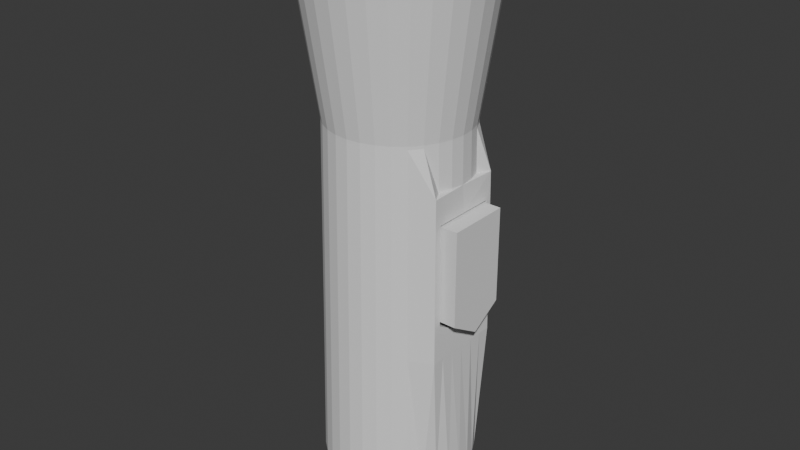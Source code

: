 # Source: torch.blend  (saved by Blender 4.1.24; exported with 4.5.12 LTS)
import bpy
from mathutils import Matrix  # noqa: F401  (used for matrix-valued properties, if any)

bpy.ops.wm.read_factory_settings(use_empty=True)
scene = bpy.context.scene
scene.name = 'Scene'

# ---- collections
col_collection = bpy.data.collections.new('Collection'); scene.collection.children.link(col_collection)

# ---- world
world_world = bpy.data.worlds.new('World'); scene.world = world_world
world_world.use_nodes = True; world_world.node_tree.nodes.clear()
_N = world_world.node_tree.nodes; _L = world_world.node_tree.links
n0 = _N.new('ShaderNodeOutputWorld'); n0.name = 'World Output'; n0.location = (300, 300)
n1 = _N.new('ShaderNodeBackground'); n1.name = 'Background'; n1.location = (10, 300)
n1.inputs[0].default_value = (0.05088, 0.05088, 0.05088, 1.0)
_L.new(n1.outputs[0], n0.inputs[0])
n0.is_active_output = True
world_world.color = (0.05088, 0.05088, 0.05088)
world_world.use_sun_shadow = False
world_world.sun_shadow_jitter_overblur = 0.0

# ---- meshes
me_cube_001 = bpy.data.meshes.new('Cube.001')
me_cube_001.from_pydata([(-1.0, -1.0, -1.0), (-1.0, -1.0, 1.0), (-1.0, 1.0, -1.0), (-1.0, 1.0, 1.0), (1.0, -1.0, -1.0), (1.0, -1.0, 1.0), (1.0, 1.0, -1.0), (1.0, 1.0, 1.0)], [], [(0, 1, 3, 2), (2, 3, 7, 6), (6, 7, 5, 4), (4, 5, 1, 0), (2, 6, 4, 0), (7, 3, 1, 5)])
_uv = me_cube_001.uv_layers.new(name='UVMap')
_uv.uv.foreach_set('vector', [0.375, 0.0, 0.625, 0.0, 0.625, 0.25, 0.375, 0.25, 0.375, 0.25, 0.625, 0.25, 0.625, 0.5, 0.375, 0.5, 0.375, 0.5, 0.625, 0.5, 0.625, 0.75, 0.375, 0.75, 0.375, 0.75, 0.625, 0.75, 0.625, 1.0, 0.375, 1.0, 0.125, 0.5, 0.375, 0.5, 0.375, 0.75, 0.125, 0.75, 0.625, 0.5, 0.875, 0.5, 0.875, 0.75, 0.625, 0.75])
me_cube_001.update()
me_cylinder_001 = bpy.data.meshes.new('Cylinder.001')
me_cylinder_001.from_pydata([(1.118e-09, 0.9162, -0.9219), (-4.885e-09, 1.093, 0.9467), (0.1787, 0.8986, -0.9219), (0.2132, 1.072, 0.9467), (0.3506, 0.8465, -0.9219), (0.4182, 1.01, 0.9467), (0.509, 0.7618, -0.9219), (0.6071, 0.9086, 0.9467), (0.6479, 0.6479, -0.9219), (0.7727, 0.7727, 0.9467), (0.7618, 0.509, -0.9219), (0.9086, 0.6071, 0.9467), (0.8465, 0.3506, -0.9219), (1.01, 0.4182, 0.9467), (0.8986, 0.1787, -0.9219), (1.072, 0.2132, 0.9467), (0.9162, -1.423e-09, -0.9219), (1.093, 3.552e-09, 0.9467), (0.8986, -0.1787, -0.9219), (1.072, -0.2132, 0.9467), (0.8465, -0.3506, -0.9219), (1.01, -0.4182, 0.9467), (0.7618, -0.509, -0.9219), (0.9086, -0.6071, 0.9467), (0.6479, -0.6479, -0.9219), (0.7727, -0.7727, 0.9467), (0.509, -0.7618, -0.9219), (0.6071, -0.9086, 0.9467), (0.3506, -0.8465, -0.9219), (0.4182, -1.01, 0.9467), (0.1787, -0.8986, -0.9219), (0.2132, -1.072, 0.9467), (1.118e-09, -0.9162, -0.9219), (-4.885e-09, -1.093, 0.9467), (-0.1787, -0.8986, -0.9219), (-0.2132, -1.072, 0.9467), (-0.3506, -0.8465, -0.9219), (-0.4182, -1.01, 0.9467), (-0.509, -0.7618, -0.9219), (-0.6071, -0.9086, 0.9467), (-0.6479, -0.6479, -0.9219), (-0.7727, -0.7727, 0.9467), (-0.7618, -0.509, -0.9219), (-0.9086, -0.6071, 0.9467), (-0.8465, -0.3506, -0.9219), (-1.01, -0.4182, 0.9467), (-0.8986, -0.1787, -0.9219), (-1.072, -0.2132, 0.9467), (-0.9162, -1.423e-09, -0.9219), (-1.093, 3.552e-09, 0.9467), (-0.8986, 0.1787, -0.9219), (-1.072, 0.2132, 0.9467), (-0.8465, 0.3506, -0.9219), (-1.01, 0.4182, 0.9467), (-0.7618, 0.509, -0.9219), (-0.9086, 0.6071, 0.9467), (-0.6479, 0.6479, -0.9219), (-0.7727, 0.7727, 0.9467), (-0.509, 0.7618, -0.9219), (-0.6071, 0.9086, 0.9467), (-0.3506, 0.8465, -0.9219), (-0.4182, 1.01, 0.9467), (-0.1787, 0.8986, -0.9219), (-0.2132, 1.072, 0.9467), (2.507e-09, 0.847, 0.4155), (2.313e-09, 0.7817, 0.3835), (0.1652, 0.8307, 0.4155), (0.1525, 0.7666, 0.3835), (0.3241, 0.7825, 0.4155), (0.2991, 0.7222, 0.3835), (0.4706, 0.7043, 0.4155), (0.4343, 0.6499, 0.3835), (0.5989, 0.5989, 0.4155), (0.5527, 0.5527, 0.3835), (0.7043, 0.4706, 0.4155), (0.6499, 0.4343, 0.3835), (0.7825, 0.3241, 0.4155), (0.7222, 0.2991, 0.3835), (0.7666, 0.1525, 0.3835), (0.8307, 0.1652, 0.4155), (0.847, -3.714e-10, 0.4155), (0.7817, -3.427e-10, 0.3835), (0.8307, -0.1652, 0.4155), (0.7666, -0.1525, 0.3835), (0.7825, -0.3241, 0.4155), (0.7222, -0.2991, 0.3835), (0.7043, -0.4706, 0.4155), (0.6499, -0.4343, 0.3835), (0.5989, -0.5989, 0.4155), (0.5527, -0.5527, 0.3835), (0.4706, -0.7043, 0.4155), (0.4343, -0.6499, 0.3835), (0.3241, -0.7825, 0.4155), (0.2991, -0.7222, 0.3835), (0.1652, -0.8307, 0.4155), (0.1525, -0.7666, 0.3835), (2.313e-09, -0.7817, 0.3835), (2.507e-09, -0.847, 0.4155), (-0.1525, -0.7666, 0.3835), (-0.1652, -0.8307, 0.4155), (-0.2991, -0.7222, 0.3835), (-0.3241, -0.7825, 0.4155), (-0.4343, -0.6499, 0.3835), (-0.4706, -0.7043, 0.4155), (-0.5527, -0.5527, 0.3835), (-0.5989, -0.5989, 0.4155), (-0.7043, -0.4706, 0.4155), (-0.6499, -0.4343, 0.3835), (-0.7222, -0.2991, 0.3835), (-0.7825, -0.3241, 0.4155), (-0.8307, -0.1652, 0.4155), (-0.7666, -0.1525, 0.3835), (-0.847, -3.714e-10, 0.4155), (-0.7817, -3.427e-10, 0.3835), (-0.8307, 0.1652, 0.4155), (-0.7666, 0.1525, 0.3835), (-0.7825, 0.3241, 0.4155), (-0.7222, 0.2991, 0.3835), (-0.7043, 0.4706, 0.4155), (-0.6499, 0.4343, 0.3835), (-0.5989, 0.5989, 0.4155), (-0.5527, 0.5527, 0.3835), (-0.4706, 0.7043, 0.4155), (-0.4343, 0.6499, 0.3835), (-0.3241, 0.7825, 0.4155), (-0.2991, 0.7222, 0.3835), (-0.1525, 0.7666, 0.3835), (-0.1652, 0.8307, 0.4155), (0.1652, 0.8307, 0.4037), (0.1525, 0.7666, 0.3726), (0.2991, 0.7222, 0.3726), (0.3241, 0.7825, 0.4037), (0.4343, 0.6499, 0.3726), (0.4706, 0.7043, 0.4037), (0.5527, 0.5527, 0.3726), (0.5989, 0.5989, 0.4037), (0.6499, 0.4343, 0.3726), (0.7043, 0.4706, 0.4037), (0.7222, 0.2991, 0.3726), (0.7825, 0.3241, 0.4037), (0.7666, 0.1525, 0.3726), (0.8307, 0.1652, 0.4037), (0.7817, -3.427e-10, 0.3726), (0.847, -3.714e-10, 0.4037), (0.7666, -0.1525, 0.3726), (0.8307, -0.1652, 0.4037), (0.7222, -0.2991, 0.3726), (0.7825, -0.3241, 0.4037), (0.6499, -0.4343, 0.3726), (0.7043, -0.4706, 0.4037), (0.5527, -0.5527, 0.3726), (0.5989, -0.5989, 0.4037), (0.4343, -0.6499, 0.3726), (0.4706, -0.7043, 0.4037), (0.2991, -0.7222, 0.3726), (0.3241, -0.7825, 0.4037), (0.1525, -0.7666, 0.3726), (0.1652, -0.8307, 0.4037), (2.313e-09, -0.7817, 0.3726), (2.507e-09, -0.847, 0.4037), (-0.1525, -0.7666, 0.3726), (-0.1652, -0.8307, 0.4037), (-0.2991, -0.7222, 0.3726), (-0.3241, -0.7825, 0.4037), (-0.4706, -0.7043, 0.4037), (-0.4343, -0.6499, 0.3726), (-0.5527, -0.5527, 0.3726), (-0.5989, -0.5989, 0.4037), (-0.6499, -0.4343, 0.3726), (-0.7043, -0.4706, 0.4037), (-0.7222, -0.2991, 0.3726), (-0.7825, -0.3241, 0.4037), (-0.7666, -0.1525, 0.3726), (-0.8307, -0.1652, 0.4037), (-0.7817, -3.427e-10, 0.3726), (-0.847, -3.714e-10, 0.4037), (-0.8307, 0.1652, 0.4037), (-0.7666, 0.1525, 0.3726), (-0.7825, 0.3241, 0.4037), (-0.7222, 0.2991, 0.3726), (-0.7043, 0.4706, 0.4037), (-0.6499, 0.4343, 0.3726), (-0.5989, 0.5989, 0.4037), (-0.5527, 0.5527, 0.3726), (-0.4706, 0.7043, 0.4037), (-0.4343, 0.6499, 0.3726), (-0.3241, 0.7825, 0.4037), (-0.2991, 0.7222, 0.3726), (-0.1652, 0.8307, 0.4037), (-0.1525, 0.7666, 0.3726), (2.313e-09, 0.7817, 0.3726), (2.507e-09, 0.847, 0.4037), (-0.8086, 0.5403, 0.9467), (-0.5403, 0.8086, 0.9467), (-0.6877, 0.6877, 0.9467), (-0.1897, 0.9538, 0.9467), (-0.3722, 0.8985, 0.9467), (0.1897, 0.9538, 0.9467), (-3.426e-09, 0.9725, 0.9467), (-0.9725, 2.703e-09, 0.9467), (-0.9538, 0.1897, 0.9467), (-0.9538, -0.1897, 0.9467), (-0.8086, -0.5403, 0.9467), (-0.5403, -0.8086, 0.9467), (-0.6877, -0.6877, 0.9467), (-0.8985, -0.3722, 0.9467), (-0.1897, -0.9538, 0.9467), (0.1897, -0.9538, 0.9467), (-3.426e-09, -0.9725, 0.9467), (0.6877, -0.6877, 0.9467), (0.5403, -0.8086, 0.9467), (0.8086, -0.5403, 0.9467), (0.3722, -0.8985, 0.9467), (0.5403, 0.8086, 0.9467), (0.8086, 0.5403, 0.9467), (0.6877, 0.6877, 0.9467), (0.9725, 2.703e-09, 0.9467), (0.9538, -0.1897, 0.9467), (0.9538, 0.1897, 0.9467), (0.8985, 0.3722, 0.9467), (-0.8985, 0.3722, 0.9467), (-0.3722, -0.8985, 0.9467), (0.8985, -0.3722, 0.9467), (0.3722, 0.8985, 0.9467), (1.123e-09, 0.841, -0.9219), (0.3218, 0.777, -0.9219), (0.1641, 0.8249, -0.9219), (0.5947, 0.5947, -0.9219), (0.6993, 0.4672, -0.9219), (0.777, 0.3218, -0.9219), (0.4672, 0.6993, -0.9219), (0.3218, -0.777, -0.9219), (0.5947, -0.5947, -0.9219), (0.4672, -0.6993, -0.9219), (0.777, -0.3218, -0.9219), (0.6993, -0.4672, -0.9219), (0.841, -1.245e-09, -0.9219), (0.8249, -0.1641, -0.9219), (-0.777, -0.3218, -0.9219), (-0.5947, -0.5947, -0.9219), (-0.6993, -0.4672, -0.9219), (-0.3218, -0.777, -0.9219), (-0.4672, -0.6993, -0.9219), (1.123e-09, -0.841, -0.9219), (-0.1641, -0.8249, -0.9219), (-0.841, -1.245e-09, -0.9219), (-0.777, 0.3218, -0.9219), (-0.8249, 0.1641, -0.9219), (-0.5947, 0.5947, -0.9219), (-0.3218, 0.777, -0.9219), (-0.4672, 0.6993, -0.9219), (-0.6993, 0.4672, -0.9219), (-0.1641, 0.8249, -0.9219), (0.8249, 0.1641, -0.9219), (-0.8249, -0.1641, -0.9219), (0.1641, -0.8249, -0.9219), (-0.6046, -0.6046, 0.2408), (0.1668, 0.8386, 0.2408), (2.346e-09, -0.8551, 0.2408), (-0.3272, -0.79, 0.2408), (-0.79, -0.3272, 0.2408), (0.475, 0.711, 0.2408), (-0.8551, -4.935e-10, 0.2408), (0.8726, 0.475, 0.2408), (-0.79, 0.3272, 0.2408), (0.475, -0.711, 0.2408), (-0.475, 0.711, 0.2408), (0.3272, 0.79, 0.2408), (-0.3272, 0.79, 0.2408), (0.8726, -0.475, 0.2408), (0.1668, -0.8386, 0.2408), (-0.8386, -0.1668, 0.2408), (0.8386, 0.1668, 0.2408), (-0.1668, -0.8386, 0.2408), (-0.711, -0.475, 0.2408), (-0.475, -0.711, 0.2408), (-0.6046, 0.6046, 0.2408), (2.346e-09, 0.8551, 0.2408), (0.6046, 0.6046, 0.2408), (0.8551, -4.935e-10, 0.2408), (-0.8386, 0.1668, 0.2408), (0.8386, -0.1668, 0.2408), (0.79, 0.3272, 0.2408), (-0.711, 0.475, 0.2408), (0.79, -0.3272, 0.2408), (-0.1668, 0.8386, 0.2408), (0.6046, -0.6046, 0.2408), (0.3272, -0.79, 0.2408), (-0.6262, -0.6262, -0.3796), (0.1728, 0.8686, -0.3796), (1.732e-09, -0.8856, -0.3796), (-0.3389, -0.8182, -0.3796), (-0.8182, -0.3389, -0.3796), (0.492, 0.7364, -0.3796), (-0.8856, -9.584e-10, -0.3796), (0.898, 0.492, -0.3796), (-0.8182, 0.3389, -0.3796), (0.492, -0.7364, -0.3796), (-0.492, 0.7364, -0.3796), (0.3389, 0.8182, -0.3796), (-0.3389, 0.8182, -0.3796), (0.898, -0.492, -0.3796), (0.1728, -0.8686, -0.3796), (-0.8686, -0.1728, -0.3796), (0.8968, 0.1728, -0.3796), (-0.1728, -0.8686, -0.3796), (-0.7364, -0.492, -0.3796), (-0.492, -0.7364, -0.3796), (-0.6262, 0.6262, -0.3796), (1.732e-09, 0.8856, -0.3796), (0.6262, 0.6262, -0.3796), (0.896, -9.584e-10, -0.3796), (-0.8686, 0.1728, -0.3796), (0.8976, -0.1728, -0.3796), (0.8974, 0.3389, -0.3796), (-0.7364, 0.492, -0.3796), (0.8976, -0.3389, -0.3796), (-0.1728, 0.8686, -0.3796), (0.6262, -0.6262, -0.3796), (0.3389, -0.8182, -0.3796), (0.675, 0.4086, 0.1408), (0.6935, 0.4086, -0.2393), (0.7314, 0.303, 0.1408), (0.7765, 0.1545, 0.1408), (0.7917, -4.95e-10, 0.1408), (0.7765, -0.1545, 0.1408), (0.7314, -0.303, 0.1408), (0.6984, -0.3994, -0.2393), (0.6799, -0.3994, 0.1408), (0.8922, 0.4086, -0.2393), (0.8767, 0.4086, 0.1408), (0.8922, -0.3994, -0.2393), (0.8767, -0.3994, 0.1408), (0.7474, 0.3096, -0.2583), (0.6831, 0.4086, -0.02685), (0.7946, 0.1581, -0.2873), (0.766, 0.1889, 0.1408), (0.811, 0.004578, -0.3167), (0.8114, -7.951e-10, -0.3158), (0.7912, 0.004578, 0.1408), (0.7946, -0.158, -0.2855), (0.7473, -0.3095, -0.2565), (0.7591, -0.2116, 0.1408), (0.6901, -0.3994, -0.06834), (0.8875, 0.4086, -0.123), (0.8815, -0.3994, 0.02174), (0.8954, 0.004578, -0.3167), (0.8767, 0.004578, 0.1408), (0.8767, -0.2704, 0.1408), (0.8249, 0.1595, 0.1408)], [], [(64, 1, 3, 66), (66, 3, 5, 68), (68, 5, 7, 70), (70, 7, 9, 72), (72, 9, 11, 74), (74, 11, 13, 76), (76, 13, 15, 79), (79, 15, 17, 80), (80, 17, 19, 82), (82, 19, 21, 84), (84, 21, 23, 86), (86, 23, 25, 88), (88, 25, 27, 90), (90, 27, 29, 92), (92, 29, 31, 94), (94, 31, 33, 97), (97, 33, 35, 99), (99, 35, 37, 101), (101, 37, 39, 103), (103, 39, 41, 105), (105, 41, 43, 106), (106, 43, 45, 109), (109, 45, 47, 110), (110, 47, 49, 112), (112, 49, 51, 114), (114, 51, 53, 116), (116, 53, 55, 118), (118, 55, 57, 120), (120, 57, 59, 122), (122, 59, 61, 124), (210, 212, 29, 27, 25, 23, 21, 19, 17, 15, 13, 11, 9, 7, 5, 223, 213, 215, 214, 219, 218, 216, 217, 222, 211, 209), (197, 223, 5, 3, 1, 63, 61, 59, 57, 55, 53, 51, 49, 47, 45, 43, 41, 39, 37, 35, 33, 31, 29, 212, 207, 208, 206, 221, 203, 204, 202, 205, 201, 199, 200, 220, 192, 194, 193, 196, 195, 198), (124, 61, 63, 127), (127, 63, 1, 64), (227, 230, 6, 8, 10, 12, 14, 16, 18, 20, 22, 235, 234, 237, 236, 253, 229, 228), (232, 235, 22, 24, 26, 28, 30, 32, 34, 36, 38, 40, 42, 44, 46, 48, 50, 52, 54, 56, 58, 60, 62, 0, 2, 4, 6, 230, 225, 226, 224, 252, 249, 250, 248, 251, 246, 247, 245, 254, 238, 240, 239, 242, 241, 244, 243, 255, 231, 233), (188, 127, 64, 191), (186, 124, 127, 188), (184, 122, 124, 186), (182, 120, 122, 184), (180, 118, 120, 182), (178, 116, 118, 180), (176, 114, 116, 178), (175, 112, 114, 176), (173, 110, 112, 175), (171, 109, 110, 173), (169, 106, 109, 171), (167, 105, 106, 169), (164, 103, 105, 167), (163, 101, 103, 164), (161, 99, 101, 163), (159, 97, 99, 161), (157, 94, 97, 159), (155, 92, 94, 157), (153, 90, 92, 155), (151, 88, 90, 153), (149, 86, 88, 151), (147, 84, 86, 149), (145, 82, 84, 147), (143, 80, 82, 145), (141, 79, 80, 143), (139, 76, 79, 141), (137, 74, 76, 139), (135, 72, 74, 137), (133, 70, 72, 135), (131, 68, 70, 133), (128, 66, 68, 131), (191, 64, 66, 128), (277, 191, 128, 257), (257, 128, 131, 267), (267, 131, 133, 261), (261, 133, 135, 278), (278, 135, 137, 263), (263, 137, 139, 282), (282, 139, 141, 272), (272, 141, 143, 279), (279, 143, 145, 281), (281, 145, 147, 284), (284, 147, 149, 269), (269, 149, 151, 286), (286, 151, 153, 265), (265, 153, 155, 287), (287, 155, 157, 270), (270, 157, 159, 258), (258, 159, 161, 273), (273, 161, 163, 259), (259, 163, 164, 275), (275, 164, 167, 256), (256, 167, 169, 274), (274, 169, 171, 260), (260, 171, 173, 271), (271, 173, 175, 262), (262, 175, 176, 280), (280, 176, 178, 264), (264, 178, 180, 283), (283, 180, 182, 276), (276, 182, 184, 266), (266, 184, 186, 268), (268, 186, 188, 285), (285, 188, 191, 277), (65, 67, 197, 198), (197, 67, 69, 223), (223, 69, 71, 213), (213, 71, 73, 215), (215, 73, 75, 214), (75, 77, 219, 214), (77, 78, 218, 219), (78, 81, 216, 218), (81, 83, 217, 216), (83, 85, 222, 217), (85, 87, 211, 222), (87, 89, 209, 211), (209, 89, 91, 210), (91, 93, 212, 210), (93, 95, 207, 212), (95, 96, 208, 207), (96, 98, 206, 208), (98, 100, 221, 206), (100, 102, 203, 221), (102, 104, 204, 203), (104, 107, 202, 204), (107, 108, 205, 202), (108, 111, 201, 205), (111, 113, 199, 201), (199, 113, 115, 200), (200, 115, 117, 220), (220, 117, 119, 192), (192, 119, 121, 194), (121, 123, 193, 194), (123, 125, 196, 193), (125, 126, 195, 196), (126, 65, 198, 195), (189, 190, 65, 126), (187, 189, 126, 125), (185, 187, 125, 123), (183, 185, 123, 121), (181, 183, 121, 119), (179, 181, 119, 117), (177, 179, 117, 115), (174, 177, 115, 113), (172, 174, 113, 111), (170, 172, 111, 108), (168, 170, 108, 107), (166, 168, 107, 104), (104, 102, 165, 166), (102, 100, 162, 165), (160, 162, 100, 98), (158, 160, 98, 96), (156, 158, 96, 95), (154, 156, 95, 93), (93, 91, 152, 154), (91, 89, 150, 152), (89, 87, 148, 150), (87, 85, 146, 148), (144, 146, 85, 83), (142, 144, 83, 81), (140, 142, 81, 78), (138, 140, 78, 77), (77, 75, 136, 138), (75, 73, 134, 136), (132, 134, 73, 71), (130, 132, 71, 69), (129, 130, 69, 67), (190, 129, 67, 65), (226, 129, 190, 224), (225, 130, 129, 226), (230, 132, 130, 225), (227, 134, 132, 230), (136, 134, 227, 228), (138, 136, 228, 229, 333, 321, 334, 320, 322), (229, 253, 335, 333), (140, 138, 322, 336, 323), (253, 236, 338, 337, 335), (142, 140, 323, 339, 324), (236, 237, 340, 338), (144, 142, 324, 325), (237, 234, 341, 340), (146, 144, 325, 342, 326), (341, 234, 235, 148, 146, 326, 328, 343, 327), (232, 150, 148, 235), (152, 150, 232, 233), (154, 152, 233, 231), (156, 154, 231, 255), (158, 156, 255, 243), (244, 160, 158, 243), (241, 162, 160, 244), (242, 165, 162, 241), (239, 166, 165, 242), (240, 168, 166, 239), (238, 170, 168, 240), (254, 172, 170, 238), (245, 174, 172, 254), (247, 177, 174, 245), (246, 179, 177, 247), (251, 181, 179, 246), (248, 183, 181, 251), (250, 185, 183, 248), (249, 187, 185, 250), (252, 189, 187, 249), (224, 190, 189, 252), (317, 285, 277, 309), (300, 268, 285, 317), (298, 266, 268, 300), (308, 276, 266, 298), (315, 283, 276, 308), (296, 264, 283, 315), (312, 280, 264, 296), (294, 262, 280, 312), (303, 271, 262, 294), (292, 260, 271, 303), (306, 274, 260, 292), (288, 256, 274, 306), (307, 275, 256, 288), (291, 259, 275, 307), (305, 273, 259, 291), (290, 258, 273, 305), (302, 270, 258, 290), (319, 287, 270, 302), (297, 265, 287, 319), (318, 286, 265, 297), (301, 269, 286, 318), (269, 301, 295, 263, 330, 344, 329, 346, 331, 345, 332), (281, 284, 269, 332, 348, 347, 330, 263, 282, 272, 279), (310, 278, 263, 295), (293, 261, 278, 310), (299, 267, 261, 293), (289, 257, 267, 299), (309, 277, 257, 289), (0, 309, 289, 2), (2, 289, 299, 4), (4, 299, 293, 6), (6, 293, 310, 8), (8, 310, 295, 10), (10, 295, 314, 12), (12, 314, 304, 14), (14, 304, 311, 16), (16, 311, 313, 18), (18, 313, 316, 20), (20, 316, 301, 22), (22, 301, 318, 24), (24, 318, 297, 26), (26, 297, 319, 28), (28, 319, 302, 30), (30, 302, 290, 32), (32, 290, 305, 34), (34, 305, 291, 36), (36, 291, 307, 38), (38, 307, 288, 40), (40, 288, 306, 42), (42, 306, 292, 44), (44, 292, 303, 46), (46, 303, 294, 48), (48, 294, 312, 50), (50, 312, 296, 52), (52, 296, 315, 54), (54, 315, 308, 56), (56, 308, 298, 58), (58, 298, 300, 60), (60, 300, 317, 62), (62, 317, 309, 0), (332, 328, 326, 342, 348), (325, 324, 339, 347, 348, 342), (338, 340, 341, 327, 331, 346, 337), (344, 330, 320, 334), (334, 321, 329, 344), (328, 332, 345, 343), (331, 327, 343, 345), (329, 321, 333, 335, 337, 346), (349, 323, 336), (322, 320, 330, 347, 339, 323, 349, 336)])
me_cylinder_001.polygons.foreach_set('material_index', [0, 0, 0, 0, 0, 0, 0, 0, 0, 0, 0, 0, 0, 0, 0, 0, 0, 0, 0, 0, 0, 0, 0, 0, 0, 0, 0, 0, 0, 0, 0, 0, 0, 0, 0, 0, 0, 0, 0, 0, 0, 0, 0, 0, 0, 0, 0, 0, 0, 0, 0, 0, 0, 0, 0, 0, 0, 0, 0, 0, 0, 0, 0, 0, 0, 0, 0, 0, 0, 0, 0, 0, 0, 0, 0, 0, 0, 0, 0, 0, 0, 0, 0, 0, 0, 0, 0, 0, 0, 0, 0, 0, 0, 0, 0, 0, 0, 0, 0, 0, 18080, 18080, 18080, 18080, 18080, 18080, 18080, 18080, 18080, 18080, 18080, 18080, 18080, 18080, 18080, 18080, 18080, 18080, 18080, 18080, 18080, 18080, 18080, 18080, 18080, 18080, 18080, 18080, 18080, 18080, 18080, 18080, 18080, 18080, 18080, 18080, 18080, 18080, 18080, 18080, 18080, 18080, 18080, 18080, 18080, 18080, 18080, 18080, 18080, 18080, 18080, 18080, 18080, 18080, 18080, 18080, 18080, 18080, 18080, 18080, 18080, 18080, 18080, 18080, 18080, 18080, 18080, 18080, 18080, 18080, 18080, 18080, 18080, 18080, 18080, 18080, 18080, 18080, 18080, 18080, 18080, 18080, 18080, 18080, 18080, 18080, 18080, 18080, 18080, 18080, 18080, 18080, 18080, 18080, 18080, 18080, 18080, 18080, 18080, 18080, 0, 0, 0, 0, 0, 0, 0, 0, 0, 0, 0, 0, 0, 0, 0, 0, 0, 0, 0, 0, 0, 0, 0, 0, 0, 0, 0, 0, 0, 0, 0, 0, 0, 0, 0, 0, 0, 0, 0, 0, 0, 0, 0, 0, 0, 0, 0, 0, 0, 0, 0, 0, 0, 0, 0, 0, 0, 0, 0, 0, 18080, 18080, 18080, 18080, 18080, 18080, 18080, 18080, 18080, 18080])
_uv = me_cylinder_001.uv_layers.new(name='UVMap')
_uv.uv.foreach_set('vector', [1.0, 0.8896, 1.0, 1.0, 0.9688, 1.0, 0.9688, 0.8896, 0.9688, 0.8896, 0.9688, 1.0, 0.9375, 1.0, 0.9375, 0.8896, 0.9375, 0.8896, 0.9375, 1.0, 0.9062, 1.0, 0.9062, 0.8896, 0.9062, 0.8896, 0.9062, 1.0, 0.875, 1.0, 0.875, 0.8896, 0.875, 0.8896, 0.875, 1.0, 0.8438, 1.0, 0.8438, 0.8896, 0.8438, 0.8896, 0.8438, 1.0, 0.8125, 1.0, 0.8125, 0.8896, 0.8125, 0.8896, 0.8125, 1.0, 0.7812, 1.0, 0.7812, 0.8896, 0.7812, 0.8896, 0.7812, 1.0, 0.75, 1.0, 0.75, 0.8896, 0.75, 0.8896, 0.75, 1.0, 0.7188, 1.0, 0.7188, 0.8896, 0.7188, 0.8896, 0.7188, 1.0, 0.6875, 1.0, 0.6875, 0.8896, 0.6875, 0.8896, 0.6875, 1.0, 0.6562, 1.0, 0.6562, 0.8896, 0.6562, 0.8896, 0.6562, 1.0, 0.625, 1.0, 0.625, 0.8896, 0.625, 0.8896, 0.625, 1.0, 0.5938, 1.0, 0.5938, 0.8896, 0.5938, 0.8896, 0.5938, 1.0, 0.5625, 1.0, 0.5625, 0.8896, 0.5625, 0.8896, 0.5625, 1.0, 0.5312, 1.0, 0.5312, 0.8896, 0.5312, 0.8896, 0.5312, 1.0, 0.5, 1.0, 0.5, 0.8896, 0.5, 0.8896, 0.5, 1.0, 0.4688, 1.0, 0.4688, 0.8896, 0.4688, 0.8896, 0.4688, 1.0, 0.4375, 1.0, 0.4375, 0.8896, 0.4375, 0.8896, 0.4375, 1.0, 0.4062, 1.0, 0.4062, 0.8896, 0.4062, 0.8896, 0.4062, 1.0, 0.375, 1.0, 0.375, 0.8896, 0.375, 0.8896, 0.375, 1.0, 0.3438, 1.0, 0.3438, 0.8896, 0.3438, 0.8896, 0.3438, 1.0, 0.3125, 1.0, 0.3125, 0.8896, 0.3125, 0.8896, 0.3125, 1.0, 0.2812, 1.0, 0.2812, 0.8896, 0.2812, 0.8896, 0.2812, 1.0, 0.25, 1.0, 0.25, 0.8896, 0.25, 0.8896, 0.25, 1.0, 0.2188, 1.0, 0.2188, 0.8896, 0.2188, 0.8896, 0.2188, 1.0, 0.1875, 1.0, 0.1875, 0.8896, 0.1875, 0.8896, 0.1875, 1.0, 0.1562, 1.0, 0.1562, 0.8896, 0.1562, 0.8896, 0.1562, 1.0, 0.125, 1.0, 0.125, 0.8896, 0.125, 0.8896, 0.125, 1.0, 0.09375, 1.0, 0.09375, 0.8896, 0.09375, 0.8896, 0.09375, 1.0, 0.0625, 1.0, 0.0625, 0.8896, 0.3687, 0.07242, 0.3317, 0.05268, 0.3418, 0.02827, 0.3833, 0.05045, 0.4197, 0.08029, 0.4496, 0.1167, 0.4717, 0.1582, 0.4854, 0.2032, 0.49, 0.25, 0.4854, 0.2968, 0.4717, 0.3418, 0.4496, 0.3833, 0.4197, 0.4197, 0.3833, 0.4496, 0.3418, 0.4717, 0.3317, 0.4473, 0.3687, 0.4276, 0.401, 0.401, 0.4276, 0.3687, 0.4473, 0.3317, 0.4595, 0.2917, 0.4636, 0.25, 0.4595, 0.2083, 0.4473, 0.1683, 0.4276, 0.1313, 0.401, 0.09898, 0.2917, 0.4595, 0.3317, 0.4473, 0.3418, 0.4717, 0.2968, 0.4854, 0.25, 0.49, 0.2032, 0.4854, 0.1582, 0.4717, 0.1167, 0.4496, 0.08029, 0.4197, 0.05045, 0.3833, 0.02827, 0.3418, 0.01461, 0.2968, 0.01, 0.25, 0.01461, 0.2032, 0.02827, 0.1582, 0.05045, 0.1167, 0.08029, 0.08029, 0.1167, 0.05045, 0.1582, 0.02827, 0.2032, 0.01461, 0.25, 0.01, 0.2968, 0.01461, 0.3418, 0.02827, 0.3317, 0.05268, 0.2917, 0.04052, 0.25, 0.03642, 0.2083, 0.04052, 0.1683, 0.05268, 0.1313, 0.07242, 0.09898, 0.09898, 0.07242, 0.1313, 0.05268, 0.1683, 0.04052, 0.2083, 0.03642, 0.25, 0.04052, 0.2917, 0.05268, 0.3317, 0.07242, 0.3687, 0.09898, 0.401, 0.1313, 0.4276, 0.1683, 0.4473, 0.2083, 0.4595, 0.25, 0.4636, 0.0625, 0.8896, 0.0625, 1.0, 0.03125, 1.0, 0.03125, 0.8896, 0.03125, 0.8896, 0.03125, 1.0, 0.0, 1.0, 0.0, 0.8896, 0.9058, 0.4058, 0.8724, 0.4332, 0.8833, 0.4496, 0.9197, 0.4197, 0.9496, 0.3833, 0.9717, 0.3418, 0.9854, 0.2968, 0.99, 0.25, 0.9854, 0.2032, 0.9717, 0.1582, 0.9496, 0.1167, 0.9332, 0.1276, 0.9535, 0.1657, 0.9661, 0.207, 0.9703, 0.25, 0.9661, 0.293, 0.9535, 0.3343, 0.9332, 0.3724, 0.9058, 0.09423, 0.9332, 0.1276, 0.9496, 0.1167, 0.9197, 0.08029, 0.8833, 0.05045, 0.8418, 0.02827, 0.7968, 0.01461, 0.75, 0.01, 0.7032, 0.01461, 0.6582, 0.02827, 0.6167, 0.05045, 0.5803, 0.08029, 0.5504, 0.1167, 0.5283, 0.1582, 0.5146, 0.2032, 0.51, 0.25, 0.5146, 0.2968, 0.5283, 0.3418, 0.5504, 0.3833, 0.5803, 0.4197, 0.6167, 0.4496, 0.6582, 0.4717, 0.7032, 0.4854, 0.75, 0.49, 0.7968, 0.4854, 0.8418, 0.4717, 0.8833, 0.4496, 0.8724, 0.4332, 0.8343, 0.4535, 0.793, 0.4661, 0.75, 0.4703, 0.707, 0.4661, 0.6657, 0.4535, 0.6276, 0.4332, 0.5942, 0.4058, 0.5668, 0.3724, 0.5465, 0.3343, 0.5339, 0.293, 0.5297, 0.25, 0.5339, 0.207, 0.5465, 0.1657, 0.5668, 0.1276, 0.5942, 0.09423, 0.6276, 0.06683, 0.6657, 0.04647, 0.707, 0.03394, 0.75, 0.0297, 0.793, 0.03394, 0.8343, 0.04647, 0.8724, 0.06683, 0.03125, 0.8507, 0.03125, 0.8896, 0.0, 0.8896, 0.0, 0.8507, 0.0625, 0.8507, 0.0625, 0.8896, 0.03125, 0.8896, 0.03125, 0.8507, 0.09375, 0.8507, 0.09375, 0.8896, 0.0625, 0.8896, 0.0625, 0.8507, 0.125, 0.8507, 0.125, 0.8896, 0.09375, 0.8896, 0.09375, 0.8507, 0.1562, 0.8507, 0.1562, 0.8896, 0.125, 0.8896, 0.125, 0.8507, 0.1875, 0.8507, 0.1875, 0.8896, 0.1562, 0.8896, 0.1562, 0.8507, 0.2188, 0.8507, 0.2188, 0.8896, 0.1875, 0.8896, 0.1875, 0.8507, 0.25, 0.8507, 0.25, 0.8896, 0.2188, 0.8896, 0.2188, 0.8507, 0.2812, 0.8507, 0.2812, 0.8896, 0.25, 0.8896, 0.25, 0.8507, 0.3125, 0.8507, 0.3125, 0.8896, 0.2812, 0.8896, 0.2812, 0.8507, 0.3438, 0.8507, 0.3438, 0.8896, 0.3125, 0.8896, 0.3125, 0.8507, 0.375, 0.8507, 0.375, 0.8896, 0.3438, 0.8896, 0.3438, 0.8507, 0.4062, 0.8507, 0.4062, 0.8896, 0.375, 0.8896, 0.375, 0.8507, 0.4375, 0.8507, 0.4375, 0.8896, 0.4062, 0.8896, 0.4062, 0.8507, 0.4688, 0.8507, 0.4688, 0.8896, 0.4375, 0.8896, 0.4375, 0.8507, 0.5, 0.8507, 0.5, 0.8896, 0.4688, 0.8896, 0.4688, 0.8507, 0.5312, 0.8507, 0.5312, 0.8896, 0.5, 0.8896, 0.5, 0.8507, 0.5625, 0.8507, 0.5625, 0.8896, 0.5312, 0.8896, 0.5312, 0.8507, 0.5938, 0.8507, 0.5938, 0.8896, 0.5625, 0.8896, 0.5625, 0.8507, 0.625, 0.8507, 0.625, 0.8896, 0.5938, 0.8896, 0.5938, 0.8507, 0.6562, 0.8507, 0.6562, 0.8896, 0.625, 0.8896, 0.625, 0.8507, 0.6875, 0.8507, 0.6875, 0.8896, 0.6562, 0.8896, 0.6562, 0.8507, 0.7188, 0.8507, 0.7188, 0.8896, 0.6875, 0.8896, 0.6875, 0.8507, 0.75, 0.8507, 0.75, 0.8896, 0.7188, 0.8896, 0.7188, 0.8507, 0.7812, 0.8507, 0.7812, 0.8896, 0.75, 0.8896, 0.75, 0.8507, 0.8125, 0.8507, 0.8125, 0.8896, 0.7812, 0.8896, 0.7812, 0.8507, 0.8438, 0.8507, 0.8438, 0.8896, 0.8125, 0.8896, 0.8125, 0.8507, 0.875, 0.8507, 0.875, 0.8896, 0.8438, 0.8896, 0.8438, 0.8507, 0.9062, 0.8507, 0.9062, 0.8896, 0.875, 0.8896, 0.875, 0.8507, 0.9375, 0.8507, 0.9375, 0.8896, 0.9062, 0.8896, 0.9062, 0.8507, 0.9687, 0.8507, 0.9688, 0.8896, 0.9375, 0.8896, 0.9375, 0.8507, 1.0, 0.8507, 1.0, 0.8896, 0.9688, 0.8896, 0.9687, 0.8507, 1.0, 0.81, 1.0, 0.8507, 0.9687, 0.8507, 0.9687, 0.81, 0.9687, 0.81, 0.9687, 0.8507, 0.9375, 0.8507, 0.9375, 0.81, 0.9375, 0.81, 0.9375, 0.8507, 0.9062, 0.8507, 0.9062, 0.81, 0.9062, 0.81, 0.9062, 0.8507, 0.875, 0.8507, 0.875, 0.81, 0.875, 0.81, 0.875, 0.8507, 0.8438, 0.8507, 0.8438, 0.81, 0.8438, 0.81, 0.8438, 0.8507, 0.8125, 0.8507, 0.8125, 0.81, 0.8125, 0.81, 0.8125, 0.8507, 0.7812, 0.8507, 0.7812, 0.81, 0.7812, 0.81, 0.7812, 0.8507, 0.75, 0.8507, 0.75, 0.81, 0.75, 0.81, 0.75, 0.8507, 0.7188, 0.8507, 0.7188, 0.81, 0.7188, 0.81, 0.7188, 0.8507, 0.6875, 0.8507, 0.6875, 0.81, 0.6875, 0.81, 0.6875, 0.8507, 0.6562, 0.8507, 0.6562, 0.81, 0.6562, 0.81, 0.6562, 0.8507, 0.625, 0.8507, 0.625, 0.81, 0.625, 0.81, 0.625, 0.8507, 0.5938, 0.8507, 0.5938, 0.81, 0.5938, 0.81, 0.5938, 0.8507, 0.5625, 0.8507, 0.5625, 0.81, 0.5625, 0.81, 0.5625, 0.8507, 0.5312, 0.8507, 0.5312, 0.81, 0.5312, 0.81, 0.5312, 0.8507, 0.5, 0.8507, 0.5, 0.81, 0.5, 0.81, 0.5, 0.8507, 0.4688, 0.8507, 0.4688, 0.81, 0.4688, 0.81, 0.4688, 0.8507, 0.4375, 0.8507, 0.4375, 0.81, 0.4375, 0.81, 0.4375, 0.8507, 0.4062, 0.8507, 0.4062, 0.81, 0.4062, 0.81, 0.4062, 0.8507, 0.375, 0.8507, 0.375, 0.81, 0.375, 0.81, 0.375, 0.8507, 0.3438, 0.8507, 0.3438, 0.81, 0.3438, 0.81, 0.3438, 0.8507, 0.3125, 0.8507, 0.3125, 0.81, 0.3125, 0.81, 0.3125, 0.8507, 0.2812, 0.8507, 0.2812, 0.81, 0.2812, 0.81, 0.2812, 0.8507, 0.25, 0.8507, 0.25, 0.81, 0.25, 0.81, 0.25, 0.8507, 0.2188, 0.8507, 0.2188, 0.81, 0.2188, 0.81, 0.2188, 0.8507, 0.1875, 0.8507, 0.1875, 0.81, 0.1875, 0.81, 0.1875, 0.8507, 0.1562, 0.8507, 0.1562, 0.81, 0.1562, 0.81, 0.1562, 0.8507, 0.125, 0.8507, 0.125, 0.81, 0.125, 0.81, 0.125, 0.8507, 0.09375, 0.8507, 0.09375, 0.81, 0.09375, 0.81, 0.09375, 0.8507, 0.0625, 0.8507, 0.0625, 0.81, 0.0625, 0.81, 0.0625, 0.8507, 0.03125, 0.8507, 0.03125, 0.81, 0.03125, 0.81, 0.03125, 0.8507, 0.0, 0.8507, 0.0, 0.81, 1.0, 0.8896, 0.9688, 0.8896, 0.9688, 0.9825, 1.0, 0.9825, 0.9688, 0.9825, 0.9688, 0.8896, 0.9375, 0.8896, 0.9375, 0.9825, 0.9375, 0.9825, 0.9375, 0.8896, 0.9062, 0.8896, 0.9062, 0.9825, 0.9062, 0.9825, 0.9062, 0.8896, 0.875, 0.8896, 0.875, 0.9825, 0.875, 0.9825, 0.875, 0.8896, 0.8438, 0.8896, 0.8438, 0.9825, 0.8438, 0.8896, 0.8125, 0.8896, 0.8125, 0.9825, 0.8438, 0.9825, 0.8125, 0.8896, 0.7812, 0.8896, 0.7812, 0.9825, 0.8125, 0.9825, 0.7812, 0.8896, 0.75, 0.8896, 0.75, 0.9825, 0.7812, 0.9825, 0.75, 0.8896, 0.7188, 0.8896, 0.7188, 0.9825, 0.75, 0.9825, 0.7188, 0.8896, 0.6875, 0.8896, 0.6875, 0.9825, 0.7188, 0.9825, 0.6875, 0.8896, 0.6562, 0.8896, 0.6562, 0.9825, 0.6875, 0.9825, 0.6562, 0.8896, 0.625, 0.8896, 0.625, 0.9825, 0.6562, 0.9825, 0.625, 0.9825, 0.625, 0.8896, 0.5938, 0.8896, 0.5938, 0.9825, 0.5938, 0.8896, 0.5625, 0.8896, 0.5625, 0.9825, 0.5938, 0.9825, 0.5625, 0.8896, 0.5312, 0.8896, 0.5312, 0.9825, 0.5625, 0.9825, 0.5312, 0.8896, 0.5, 0.8896, 0.5, 0.9825, 0.5312, 0.9825, 0.5, 0.8896, 0.4688, 0.8896, 0.4688, 0.9825, 0.5, 0.9825, 0.4688, 0.8896, 0.4375, 0.8896, 0.4375, 0.9825, 0.4688, 0.9825, 0.4375, 0.8896, 0.4062, 0.8896, 0.4062, 0.9825, 0.4375, 0.9825, 0.4062, 0.8896, 0.375, 0.8896, 0.375, 0.9825, 0.4062, 0.9825, 0.375, 0.8896, 0.3438, 0.8896, 0.3438, 0.9825, 0.375, 0.9825, 0.3438, 0.8896, 0.3125, 0.8896, 0.3125, 0.9825, 0.3438, 0.9825, 0.3125, 0.8896, 0.2812, 0.8896, 0.2812, 0.9825, 0.3125, 0.9825, 0.2812, 0.8896, 0.25, 0.8896, 0.25, 0.9825, 0.2812, 0.9825, 0.25, 0.9825, 0.25, 0.8896, 0.2188, 0.8896, 0.2188, 0.9825, 0.2188, 0.9825, 0.2188, 0.8896, 0.1875, 0.8896, 0.1875, 0.9825, 0.1875, 0.9825, 0.1875, 0.8896, 0.1562, 0.8896, 0.1562, 0.9825, 0.1562, 0.9825, 0.1562, 0.8896, 0.125, 0.8896, 0.125, 0.9825, 0.125, 0.8896, 0.09375, 0.8896, 0.09375, 0.9825, 0.125, 0.9825, 0.09375, 0.8896, 0.0625, 0.8896, 0.0625, 0.9825, 0.09375, 0.9825, 0.0625, 0.8896, 0.03125, 0.8896, 0.03125, 0.9825, 0.0625, 0.9825, 0.03125, 0.8896, 0.0, 0.8896, 0.0, 0.9825, 0.03125, 0.9825, 0.03125, 0.8507, 0.0, 0.8507, 0.0, 0.8896, 0.03125, 0.8896, 0.0625, 0.8507, 0.03125, 0.8507, 0.03125, 0.8896, 0.0625, 0.8896, 0.09375, 0.8507, 0.0625, 0.8507, 0.0625, 0.8896, 0.09375, 0.8896, 0.125, 0.8507, 0.09375, 0.8507, 0.09375, 0.8896, 0.125, 0.8896, 0.1562, 0.8507, 0.125, 0.8507, 0.125, 0.8896, 0.1562, 0.8896, 0.1875, 0.8507, 0.1562, 0.8507, 0.1562, 0.8896, 0.1875, 0.8896, 0.2188, 0.8507, 0.1875, 0.8507, 0.1875, 0.8896, 0.2188, 0.8896, 0.25, 0.8507, 0.2188, 0.8507, 0.2188, 0.8896, 0.25, 0.8896, 0.2812, 0.8507, 0.25, 0.8507, 0.25, 0.8896, 0.2812, 0.8896, 0.3125, 0.8507, 0.2812, 0.8507, 0.2812, 0.8896, 0.3125, 0.8896, 0.3438, 0.8507, 0.3125, 0.8507, 0.3125, 0.8896, 0.3438, 0.8896, 0.375, 0.8507, 0.3438, 0.8507, 0.3438, 0.8896, 0.375, 0.8896, 0.375, 0.8896, 0.4062, 0.8896, 0.4062, 0.8507, 0.375, 0.8507, 0.4062, 0.8896, 0.4375, 0.8896, 0.4375, 0.8507, 0.4062, 0.8507, 0.4688, 0.8507, 0.4375, 0.8507, 0.4375, 0.8896, 0.4688, 0.8896, 0.5, 0.8507, 0.4688, 0.8507, 0.4688, 0.8896, 0.5, 0.8896, 0.5312, 0.8507, 0.5, 0.8507, 0.5, 0.8896, 0.5312, 0.8896, 0.5625, 0.8507, 0.5312, 0.8507, 0.5312, 0.8896, 0.5625, 0.8896, 0.5625, 0.8896, 0.5938, 0.8896, 0.5938, 0.8507, 0.5625, 0.8507, 0.5938, 0.8896, 0.625, 0.8896, 0.625, 0.8507, 0.5938, 0.8507, 0.625, 0.8896, 0.6562, 0.8896, 0.6562, 0.8507, 0.625, 0.8507, 0.6562, 0.8896, 0.6875, 0.8896, 0.6875, 0.8507, 0.6562, 0.8507, 0.7188, 0.8507, 0.6875, 0.8507, 0.6875, 0.8896, 0.7188, 0.8896, 0.75, 0.8507, 0.7188, 0.8507, 0.7188, 0.8896, 0.75, 0.8896, 0.7812, 0.8507, 0.75, 0.8507, 0.75, 0.8896, 0.7812, 0.8896, 0.8125, 0.8507, 0.7812, 0.8507, 0.7812, 0.8896, 0.8125, 0.8896, 0.8125, 0.8896, 0.8438, 0.8896, 0.8438, 0.8507, 0.8125, 0.8507, 0.8438, 0.8896, 0.875, 0.8896, 0.875, 0.8507, 0.8438, 0.8507, 0.9062, 0.8507, 0.875, 0.8507, 0.875, 0.8896, 0.9062, 0.8896, 0.9375, 0.8507, 0.9062, 0.8507, 0.9062, 0.8896, 0.9375, 0.8896, 0.9687, 0.8507, 0.9375, 0.8507, 0.9375, 0.8896, 0.9688, 0.8896, 1.0, 0.8507, 0.9687, 0.8507, 0.9688, 0.8896, 1.0, 0.8896, 0.9687, 0.5248, 0.9687, 0.8507, 1.0, 0.8507, 1.0, 0.5248, 0.9375, 0.5248, 0.9375, 0.8507, 0.9687, 0.8507, 0.9687, 0.5248, 0.9062, 0.5248, 0.9062, 0.8507, 0.9375, 0.8507, 0.9375, 0.5248, 0.875, 0.5248, 0.875, 0.8507, 0.9062, 0.8507, 0.9062, 0.5248, 0.8438, 0.8507, 0.875, 0.8507, 0.875, 0.5248, 0.8438, 0.5248, 0.8125, 0.8507, 0.8438, 0.8507, 0.8438, 0.5248, 0.8125, 0.5248, 0.8125, 0.7009, 0.8347, 0.7054, 0.8358, 0.7558, 0.8366, 0.7957, 0.8125, 0.7957, 0.8125, 0.5248, 0.7812, 0.5248, 0.7812, 0.694, 0.8125, 0.7009, 0.7812, 0.8507, 0.8125, 0.8507, 0.8125, 0.7957, 0.7885, 0.7957, 0.7812, 0.7957, 0.7812, 0.5248, 0.75, 0.5248, 0.75, 0.6873, 0.7509, 0.687, 0.7812, 0.694, 0.75, 0.8507, 0.7812, 0.8507, 0.7812, 0.7957, 0.7509, 0.7957, 0.75, 0.7957, 0.75, 0.5248, 0.7187, 0.5248, 0.7188, 0.6944, 0.75, 0.6873, 0.7188, 0.8507, 0.75, 0.8507, 0.75, 0.7957, 0.7187, 0.7957, 0.7187, 0.5248, 0.6875, 0.5248, 0.6875, 0.7013, 0.7188, 0.6944, 0.6875, 0.8507, 0.7188, 0.8507, 0.7187, 0.7957, 0.7067, 0.7957, 0.6875, 0.7957, 0.6875, 0.7013, 0.6875, 0.5248, 0.6562, 0.5248, 0.6562, 0.8507, 0.6875, 0.8507, 0.6875, 0.7957, 0.6655, 0.7957, 0.6665, 0.746, 0.6673, 0.7054, 0.625, 0.5248, 0.625, 0.8507, 0.6562, 0.8507, 0.6562, 0.5248, 0.5938, 0.8507, 0.625, 0.8507, 0.625, 0.5248, 0.5938, 0.5248, 0.5625, 0.8507, 0.5938, 0.8507, 0.5938, 0.5248, 0.5625, 0.5248, 0.5312, 0.8507, 0.5625, 0.8507, 0.5625, 0.5248, 0.5312, 0.5248, 0.5, 0.8507, 0.5312, 0.8507, 0.5312, 0.5248, 0.5, 0.5248, 0.4688, 0.5248, 0.4688, 0.8507, 0.5, 0.8507, 0.5, 0.5248, 0.4375, 0.5248, 0.4375, 0.8507, 0.4688, 0.8507, 0.4688, 0.5248, 0.4062, 0.5248, 0.4062, 0.8507, 0.4375, 0.8507, 0.4375, 0.5248, 0.375, 0.5248, 0.375, 0.8507, 0.4062, 0.8507, 0.4062, 0.5248, 0.3438, 0.5248, 0.3438, 0.8507, 0.375, 0.8507, 0.375, 0.5248, 0.3125, 0.5248, 0.3125, 0.8507, 0.3438, 0.8507, 0.3438, 0.5248, 0.2812, 0.5248, 0.2812, 0.8507, 0.3125, 0.8507, 0.3125, 0.5248, 0.25, 0.5248, 0.25, 0.8507, 0.2812, 0.8507, 0.2812, 0.5248, 0.2188, 0.5248, 0.2188, 0.8507, 0.25, 0.8507, 0.25, 0.5248, 0.1875, 0.5248, 0.1875, 0.8507, 0.2188, 0.8507, 0.2188, 0.5248, 0.1562, 0.5248, 0.1562, 0.8507, 0.1875, 0.8507, 0.1875, 0.5248, 0.125, 0.5248, 0.125, 0.8507, 0.1562, 0.8507, 0.1562, 0.5248, 0.09375, 0.5248, 0.09375, 0.8507, 0.125, 0.8507, 0.125, 0.5248, 0.0625, 0.5248, 0.0625, 0.8507, 0.09375, 0.8507, 0.09375, 0.5248, 0.03125, 0.5248, 0.03125, 0.8507, 0.0625, 0.8507, 0.0625, 0.5248, 0.0, 0.5248, 0.0, 0.8507, 0.03125, 0.8507, 0.03125, 0.5248, 0.03125, 0.655, 0.03125, 0.81, 0.0, 0.81, 0.0, 0.655, 0.0625, 0.655, 0.0625, 0.81, 0.03125, 0.81, 0.03125, 0.655, 0.09375, 0.655, 0.09375, 0.81, 0.0625, 0.81, 0.0625, 0.655, 0.125, 0.655, 0.125, 0.81, 0.09375, 0.81, 0.09375, 0.655, 0.1562, 0.655, 0.1562, 0.81, 0.125, 0.81, 0.125, 0.655, 0.1875, 0.655, 0.1875, 0.81, 0.1562, 0.81, 0.1562, 0.655, 0.2188, 0.655, 0.2188, 0.81, 0.1875, 0.81, 0.1875, 0.655, 0.25, 0.655, 0.25, 0.81, 0.2188, 0.81, 0.2188, 0.655, 0.2812, 0.655, 0.2812, 0.81, 0.25, 0.81, 0.25, 0.655, 0.3125, 0.655, 0.3125, 0.81, 0.2812, 0.81, 0.2812, 0.655, 0.3438, 0.655, 0.3438, 0.81, 0.3125, 0.81, 0.3125, 0.655, 0.375, 0.655, 0.375, 0.81, 0.3438, 0.81, 0.3438, 0.655, 0.4062, 0.655, 0.4062, 0.81, 0.375, 0.81, 0.375, 0.655, 0.4375, 0.655, 0.4375, 0.81, 0.4062, 0.81, 0.4062, 0.655, 0.4688, 0.655, 0.4688, 0.81, 0.4375, 0.81, 0.4375, 0.655, 0.5, 0.655, 0.5, 0.81, 0.4688, 0.81, 0.4688, 0.655, 0.5312, 0.655, 0.5312, 0.81, 0.5, 0.81, 0.5, 0.655, 0.5625, 0.655, 0.5625, 0.81, 0.5312, 0.81, 0.5312, 0.655, 0.5938, 0.655, 0.5938, 0.81, 0.5625, 0.81, 0.5625, 0.655, 0.625, 0.655, 0.625, 0.81, 0.5938, 0.81, 0.5938, 0.655, 0.6562, 0.655, 0.6562, 0.81, 0.625, 0.81, 0.625, 0.655, 0.6562, 0.81, 0.6562, 0.655, 0.8438, 0.655, 0.8438, 0.81, 0.8299, 0.7846, 0.8288, 0.7189, 0.8284, 0.69, 0.7507, 0.6707, 0.6734, 0.69, 0.6724, 0.7549, 0.672, 0.7845, 0.7188, 0.81, 0.6875, 0.81, 0.6562, 0.81, 0.672, 0.7845, 0.6972, 0.7845, 0.7509, 0.7846, 0.8299, 0.7846, 0.8438, 0.81, 0.8125, 0.81, 0.7812, 0.81, 0.75, 0.81, 0.875, 0.655, 0.875, 0.81, 0.8438, 0.81, 0.8438, 0.655, 0.9062, 0.655, 0.9062, 0.81, 0.875, 0.81, 0.875, 0.655, 0.9375, 0.655, 0.9375, 0.81, 0.9062, 0.81, 0.9062, 0.655, 0.9687, 0.655, 0.9687, 0.81, 0.9375, 0.81, 0.9375, 0.655, 1.0, 0.655, 1.0, 0.81, 0.9687, 0.81, 0.9687, 0.655, 1.0, 0.5, 1.0, 0.655, 0.9687, 0.655, 0.9688, 0.5, 0.9688, 0.5, 0.9687, 0.655, 0.9375, 0.655, 0.9375, 0.5, 0.9375, 0.5, 0.9375, 0.655, 0.9062, 0.655, 0.9062, 0.5, 0.9062, 0.5, 0.9062, 0.655, 0.875, 0.655, 0.875, 0.5, 0.875, 0.5, 0.875, 0.655, 0.8438, 0.655, 0.8438, 0.5, 0.8438, 0.5, 0.8438, 0.655, 0.8125, 0.655, 0.8125, 0.5, 0.8125, 0.5, 0.8125, 0.655, 0.7812, 0.655, 0.7812, 0.5, 0.7812, 0.5, 0.7812, 0.655, 0.75, 0.655, 0.75, 0.5, 0.75, 0.5, 0.75, 0.655, 0.7188, 0.655, 0.7188, 0.5, 0.7188, 0.5, 0.7188, 0.655, 0.6875, 0.655, 0.6875, 0.5, 0.6875, 0.5, 0.6875, 0.655, 0.6562, 0.655, 0.6562, 0.5, 0.6562, 0.5, 0.6562, 0.655, 0.625, 0.655, 0.625, 0.5, 0.625, 0.5, 0.625, 0.655, 0.5938, 0.655, 0.5938, 0.5, 0.5938, 0.5, 0.5938, 0.655, 0.5625, 0.655, 0.5625, 0.5, 0.5625, 0.5, 0.5625, 0.655, 0.5312, 0.655, 0.5312, 0.5, 0.5312, 0.5, 0.5312, 0.655, 0.5, 0.655, 0.5, 0.5, 0.5, 0.5, 0.5, 0.655, 0.4688, 0.655, 0.4688, 0.5, 0.4688, 0.5, 0.4688, 0.655, 0.4375, 0.655, 0.4375, 0.5, 0.4375, 0.5, 0.4375, 0.655, 0.4062, 0.655, 0.4062, 0.5, 0.4062, 0.5, 0.4062, 0.655, 0.375, 0.655, 0.375, 0.5, 0.375, 0.5, 0.375, 0.655, 0.3438, 0.655, 0.3438, 0.5, 0.3438, 0.5, 0.3438, 0.655, 0.3125, 0.655, 0.3125, 0.5, 0.3125, 0.5, 0.3125, 0.655, 0.2812, 0.655, 0.2812, 0.5, 0.2812, 0.5, 0.2812, 0.655, 0.25, 0.655, 0.25, 0.5, 0.25, 0.5, 0.25, 0.655, 0.2188, 0.655, 0.2188, 0.5, 0.2188, 0.5, 0.2188, 0.655, 0.1875, 0.655, 0.1875, 0.5, 0.1875, 0.5, 0.1875, 0.655, 0.1562, 0.655, 0.1562, 0.5, 0.1562, 0.5, 0.1562, 0.655, 0.125, 0.655, 0.125, 0.5, 0.125, 0.5, 0.125, 0.655, 0.09375, 0.655, 0.09375, 0.5, 0.09375, 0.5, 0.09375, 0.655, 0.0625, 0.655, 0.0625, 0.5, 0.0625, 0.5, 0.0625, 0.655, 0.03125, 0.655, 0.03125, 0.5, 0.03125, 0.5, 0.03125, 0.655, 0.0, 0.655, 0.0, 0.5, 0.5, 0.4202, 0.5, 0.3593, 0.5, 0.3752, 0.5, 0.3838, 0.5, 0.4202, 0.5, 0.3892, 0.5, 0.3939, 0.5, 0.3937, 0.5, 0.4202, 0.5, 0.4202, 0.5, 0.3838, 0.5014, 0.85, 0.5503, 0.8552, 0.5972, 0.8699, 0.625, 0.885, 0.625, 0.825, 0.5, 0.824, 0.5, 0.8501, 0.2985, 0.5, 0.2952, 0.5, 0.2328, 0.5, 0.2353, 0.5, 0.2353, 0.5, 0.2385, 0.5, 0.3, 0.5, 0.2985, 0.5, 0.7657, 0.5, 0.7048, 0.5, 0.7033, 0.5, 0.7626, 0.5, 0.7, 0.5, 0.76, 0.5, 0.7626, 0.5, 0.7033, 0.5, 0.375, 0.825, 0.375, 0.8865, 0.4056, 0.8698, 0.4525, 0.8552, 0.5, 0.8501, 0.5, 0.824, 0.375, 0.4041, 0.375, 0.3892, 0.375, 0.3859, 0.375, 0.3752, 0.375, 0.3578, 0.375, 0.4202, 0.375, 0.4202, 0.375, 0.3937, 0.375, 0.3892, 0.375, 0.4041, 0.375, 0.3859])
me_cylinder_001.update()
me_cylinder_002 = bpy.data.meshes.new('Cylinder.002')
me_cylinder_002.from_pydata([(1.118e-09, 0.9162, -1.197), (-4.885e-09, 1.093, 1.21), (0.1787, 0.8986, -1.197), (0.2132, 1.072, 1.21), (0.3506, 0.8465, -1.197), (0.4182, 1.01, 1.21), (0.509, 0.7618, -1.197), (0.6071, 0.9086, 1.21), (0.6479, 0.6479, -1.197), (0.7727, 0.7727, 1.21), (0.7618, 0.509, -1.197), (0.9086, 0.6071, 1.21), (0.8465, 0.3506, -1.197), (1.01, 0.4182, 1.21), (0.8986, 0.1787, -1.197), (1.072, 0.2132, 1.21), (0.9162, -1.423e-09, -1.197), (1.093, 3.552e-09, 1.21), (0.8986, -0.1787, -1.197), (1.072, -0.2132, 1.21), (0.8465, -0.3506, -1.197), (1.01, -0.4182, 1.21), (0.7618, -0.509, -1.197), (0.9086, -0.6071, 1.21), (0.6479, -0.6479, -1.197), (0.7727, -0.7727, 1.21), (0.509, -0.7618, -1.197), (0.6071, -0.9086, 1.21), (0.3506, -0.8465, -1.197), (0.4182, -1.01, 1.21), (0.1787, -0.8986, -1.197), (0.2132, -1.072, 1.21), (1.118e-09, -0.9162, -1.197), (-4.885e-09, -1.093, 1.21), (-0.1787, -0.8986, -1.197), (-0.2132, -1.072, 1.21), (-0.3506, -0.8465, -1.197), (-0.4182, -1.01, 1.21), (-0.509, -0.7618, -1.197), (-0.6071, -0.9086, 1.21), (-0.6479, -0.6479, -1.197), (-0.7727, -0.7727, 1.21), (-0.7618, -0.509, -1.197), (-0.9086, -0.6071, 1.21), (-0.8465, -0.3506, -1.197), (-1.01, -0.4182, 1.21), (-0.8986, -0.1787, -1.197), (-1.072, -0.2132, 1.21), (-0.9162, -1.423e-09, -1.197), (-1.093, 3.552e-09, 1.21), (-0.8986, 0.1787, -1.197), (-1.072, 0.2132, 1.21), (-0.8465, 0.3506, -1.197), (-1.01, 0.4182, 1.21), (-0.7618, 0.509, -1.197), (-0.9086, 0.6071, 1.21), (-0.6479, 0.6479, -1.197), (-0.7727, 0.7727, 1.21), (-0.509, 0.7618, -1.197), (-0.6071, 0.9086, 1.21), (-0.3506, 0.8465, -1.197), (-0.4182, 1.01, 1.21), (-0.1787, 0.8986, -1.197), (-0.2132, 1.072, 1.21), (2.507e-09, 0.847, 0.4155), (0.1652, 0.8307, 0.4155), (0.3241, 0.7825, 0.4155), (0.4706, 0.7043, 0.4155), (0.5989, 0.5989, 0.4155), (0.7043, 0.4706, 0.4155), (0.7825, 0.3241, 0.4155), (0.8307, 0.1652, 0.4155), (0.847, -3.714e-10, 0.4155), (0.8307, -0.1652, 0.4155), (0.7825, -0.3241, 0.4155), (0.7043, -0.4706, 0.4155), (0.5989, -0.5989, 0.4155), (0.4706, -0.7043, 0.4155), (0.3241, -0.7825, 0.4155), (0.1652, -0.8307, 0.4155), (2.507e-09, -0.847, 0.4155), (-0.1652, -0.8307, 0.4155), (-0.3241, -0.7825, 0.4155), (-0.4706, -0.7043, 0.4155), (-0.5989, -0.5989, 0.4155), (-0.7043, -0.4706, 0.4155), (-0.7825, -0.3241, 0.4155), (-0.8307, -0.1652, 0.4155), (-0.847, -3.714e-10, 0.4155), (-0.8307, 0.1652, 0.4155), (-0.7825, 0.3241, 0.4155), (-0.7043, 0.4706, 0.4155), (-0.5989, 0.5989, 0.4155), (-0.4706, 0.7043, 0.4155), (-0.3241, 0.7825, 0.4155), (-0.1652, 0.8307, 0.4155), (0.1652, 0.8307, 0.4037), (0.3241, 0.7825, 0.4037), (0.4706, 0.7043, 0.4037), (0.5989, 0.5989, 0.4037), (0.7043, 0.4706, 0.4037), (0.7825, 0.3241, 0.4037), (0.8307, 0.1652, 0.4037), (0.847, -3.714e-10, 0.4037), (0.8307, -0.1652, 0.4037), (0.7825, -0.3241, 0.4037), (0.7043, -0.4706, 0.4037), (0.5989, -0.5989, 0.4037), (0.4706, -0.7043, 0.4037), (0.3241, -0.7825, 0.4037), (0.1652, -0.8307, 0.4037), (2.507e-09, -0.847, 0.4037), (-0.1652, -0.8307, 0.4037), (-0.3241, -0.7825, 0.4037), (-0.4706, -0.7043, 0.4037), (-0.5989, -0.5989, 0.4037), (-0.7043, -0.4706, 0.4037), (-0.7825, -0.3241, 0.4037), (-0.8307, -0.1652, 0.4037), (-0.847, -3.714e-10, 0.4037), (-0.8307, 0.1652, 0.4037), (-0.7825, 0.3241, 0.4037), (-0.7043, 0.4706, 0.4037), (-0.5989, 0.5989, 0.4037), (-0.4706, 0.7043, 0.4037), (-0.3241, 0.7825, 0.4037), (-0.1652, 0.8307, 0.4037), (2.507e-09, 0.847, 0.4037)], [], [(64, 1, 3, 65), (65, 3, 5, 66), (66, 5, 7, 67), (67, 7, 9, 68), (68, 9, 11, 69), (69, 11, 13, 70), (70, 13, 15, 71), (71, 15, 17, 72), (72, 17, 19, 73), (73, 19, 21, 74), (74, 21, 23, 75), (75, 23, 25, 76), (76, 25, 27, 77), (77, 27, 29, 78), (78, 29, 31, 79), (79, 31, 33, 80), (80, 33, 35, 81), (81, 35, 37, 82), (82, 37, 39, 83), (83, 39, 41, 84), (84, 41, 43, 85), (85, 43, 45, 86), (86, 45, 47, 87), (87, 47, 49, 88), (88, 49, 51, 89), (89, 51, 53, 90), (90, 53, 55, 91), (91, 55, 57, 92), (92, 57, 59, 93), (93, 59, 61, 94), (3, 1, 63, 61, 59, 57, 55, 53, 51, 49, 47, 45, 43, 41, 39, 37, 35, 33, 31, 29, 27, 25, 23, 21, 19, 17, 15, 13, 11, 9, 7, 5), (94, 61, 63, 95), (95, 63, 1, 64), (0, 2, 4, 6, 8, 10, 12, 14, 16, 18, 20, 22, 24, 26, 28, 30, 32, 34, 36, 38, 40, 42, 44, 46, 48, 50, 52, 54, 56, 58, 60, 62), (126, 95, 64, 127), (125, 94, 95, 126), (124, 93, 94, 125), (123, 92, 93, 124), (122, 91, 92, 123), (121, 90, 91, 122), (120, 89, 90, 121), (119, 88, 89, 120), (118, 87, 88, 119), (117, 86, 87, 118), (116, 85, 86, 117), (115, 84, 85, 116), (114, 83, 84, 115), (113, 82, 83, 114), (112, 81, 82, 113), (111, 80, 81, 112), (110, 79, 80, 111), (109, 78, 79, 110), (108, 77, 78, 109), (107, 76, 77, 108), (106, 75, 76, 107), (105, 74, 75, 106), (104, 73, 74, 105), (103, 72, 73, 104), (102, 71, 72, 103), (101, 70, 71, 102), (100, 69, 70, 101), (99, 68, 69, 100), (98, 67, 68, 99), (97, 66, 67, 98), (96, 65, 66, 97), (127, 64, 65, 96), (0, 127, 96, 2), (2, 96, 97, 4), (4, 97, 98, 6), (6, 98, 99, 8), (8, 99, 100, 10), (10, 100, 101, 12), (12, 101, 102, 14), (14, 102, 103, 16), (16, 103, 104, 18), (18, 104, 105, 20), (20, 105, 106, 22), (22, 106, 107, 24), (24, 107, 108, 26), (26, 108, 109, 28), (28, 109, 110, 30), (30, 110, 111, 32), (32, 111, 112, 34), (34, 112, 113, 36), (36, 113, 114, 38), (38, 114, 115, 40), (40, 115, 116, 42), (42, 116, 117, 44), (44, 117, 118, 46), (46, 118, 119, 48), (48, 119, 120, 50), (50, 120, 121, 52), (52, 121, 122, 54), (54, 122, 123, 56), (56, 123, 124, 58), (58, 124, 125, 60), (60, 125, 126, 62), (62, 126, 127, 0)])
_uv = me_cylinder_002.uv_layers.new(name='UVMap')
_uv.uv.foreach_set('vector', [1.0, 0.8896, 1.0, 1.0, 0.9688, 1.0, 0.9688, 0.8896, 0.9688, 0.8896, 0.9688, 1.0, 0.9375, 1.0, 0.9375, 0.8896, 0.9375, 0.8896, 0.9375, 1.0, 0.9062, 1.0, 0.9062, 0.8896, 0.9062, 0.8896, 0.9062, 1.0, 0.875, 1.0, 0.875, 0.8896, 0.875, 0.8896, 0.875, 1.0, 0.8438, 1.0, 0.8438, 0.8896, 0.8438, 0.8896, 0.8438, 1.0, 0.8125, 1.0, 0.8125, 0.8896, 0.8125, 0.8896, 0.8125, 1.0, 0.7812, 1.0, 0.7812, 0.8896, 0.7812, 0.8896, 0.7812, 1.0, 0.75, 1.0, 0.75, 0.8896, 0.75, 0.8896, 0.75, 1.0, 0.7188, 1.0, 0.7188, 0.8896, 0.7188, 0.8896, 0.7188, 1.0, 0.6875, 1.0, 0.6875, 0.8896, 0.6875, 0.8896, 0.6875, 1.0, 0.6562, 1.0, 0.6562, 0.8896, 0.6562, 0.8896, 0.6562, 1.0, 0.625, 1.0, 0.625, 0.8896, 0.625, 0.8896, 0.625, 1.0, 0.5938, 1.0, 0.5938, 0.8896, 0.5938, 0.8896, 0.5938, 1.0, 0.5625, 1.0, 0.5625, 0.8896, 0.5625, 0.8896, 0.5625, 1.0, 0.5312, 1.0, 0.5312, 0.8896, 0.5312, 0.8896, 0.5312, 1.0, 0.5, 1.0, 0.5, 0.8896, 0.5, 0.8896, 0.5, 1.0, 0.4688, 1.0, 0.4688, 0.8896, 0.4688, 0.8896, 0.4688, 1.0, 0.4375, 1.0, 0.4375, 0.8896, 0.4375, 0.8896, 0.4375, 1.0, 0.4062, 1.0, 0.4062, 0.8896, 0.4062, 0.8896, 0.4062, 1.0, 0.375, 1.0, 0.375, 0.8896, 0.375, 0.8896, 0.375, 1.0, 0.3438, 1.0, 0.3438, 0.8896, 0.3438, 0.8896, 0.3438, 1.0, 0.3125, 1.0, 0.3125, 0.8896, 0.3125, 0.8896, 0.3125, 1.0, 0.2812, 1.0, 0.2812, 0.8896, 0.2812, 0.8896, 0.2812, 1.0, 0.25, 1.0, 0.25, 0.8896, 0.25, 0.8896, 0.25, 1.0, 0.2188, 1.0, 0.2188, 0.8896, 0.2188, 0.8896, 0.2188, 1.0, 0.1875, 1.0, 0.1875, 0.8896, 0.1875, 0.8896, 0.1875, 1.0, 0.1562, 1.0, 0.1562, 0.8896, 0.1562, 0.8896, 0.1562, 1.0, 0.125, 1.0, 0.125, 0.8896, 0.125, 0.8896, 0.125, 1.0, 0.09375, 1.0, 0.09375, 0.8896, 0.09375, 0.8896, 0.09375, 1.0, 0.0625, 1.0, 0.0625, 0.8896, 0.2968, 0.4854, 0.25, 0.49, 0.2032, 0.4854, 0.1582, 0.4717, 0.1167, 0.4496, 0.08029, 0.4197, 0.05045, 0.3833, 0.02827, 0.3418, 0.01461, 0.2968, 0.01, 0.25, 0.01461, 0.2032, 0.02827, 0.1582, 0.05045, 0.1167, 0.08029, 0.08029, 0.1167, 0.05045, 0.1582, 0.02827, 0.2032, 0.01461, 0.25, 0.01, 0.2968, 0.01461, 0.3418, 0.02827, 0.3833, 0.05045, 0.4197, 0.08029, 0.4496, 0.1167, 0.4717, 0.1582, 0.4854, 0.2032, 0.49, 0.25, 0.4854, 0.2968, 0.4717, 0.3418, 0.4496, 0.3833, 0.4197, 0.4197, 0.3833, 0.4496, 0.3418, 0.4717, 0.0625, 0.8896, 0.0625, 1.0, 0.03125, 1.0, 0.03125, 0.8896, 0.03125, 0.8896, 0.03125, 1.0, 0.0, 1.0, 0.0, 0.8896, 0.75, 0.49, 0.7968, 0.4854, 0.8418, 0.4717, 0.8833, 0.4496, 0.9197, 0.4197, 0.9496, 0.3833, 0.9717, 0.3418, 0.9854, 0.2968, 0.99, 0.25, 0.9854, 0.2032, 0.9717, 0.1582, 0.9496, 0.1167, 0.9197, 0.08029, 0.8833, 0.05045, 0.8418, 0.02827, 0.7968, 0.01461, 0.75, 0.01, 0.7032, 0.01461, 0.6582, 0.02827, 0.6167, 0.05045, 0.5803, 0.08029, 0.5504, 0.1167, 0.5283, 0.1582, 0.5146, 0.2032, 0.51, 0.25, 0.5146, 0.2968, 0.5283, 0.3418, 0.5504, 0.3833, 0.5803, 0.4197, 0.6167, 0.4496, 0.6582, 0.4717, 0.7032, 0.4854, 0.03125, 0.8507, 0.03125, 0.8896, 0.0, 0.8896, 0.0, 0.8507, 0.0625, 0.8507, 0.0625, 0.8896, 0.03125, 0.8896, 0.03125, 0.8507, 0.09375, 0.8507, 0.09375, 0.8896, 0.0625, 0.8896, 0.0625, 0.8507, 0.125, 0.8507, 0.125, 0.8896, 0.09375, 0.8896, 0.09375, 0.8507, 0.1562, 0.8507, 0.1562, 0.8896, 0.125, 0.8896, 0.125, 0.8507, 0.1875, 0.8507, 0.1875, 0.8896, 0.1562, 0.8896, 0.1562, 0.8507, 0.2188, 0.8507, 0.2188, 0.8896, 0.1875, 0.8896, 0.1875, 0.8507, 0.25, 0.8507, 0.25, 0.8896, 0.2188, 0.8896, 0.2188, 0.8507, 0.2812, 0.8507, 0.2812, 0.8896, 0.25, 0.8896, 0.25, 0.8507, 0.3125, 0.8507, 0.3125, 0.8896, 0.2812, 0.8896, 0.2812, 0.8507, 0.3438, 0.8507, 0.3438, 0.8896, 0.3125, 0.8896, 0.3125, 0.8507, 0.375, 0.8507, 0.375, 0.8896, 0.3438, 0.8896, 0.3438, 0.8507, 0.4062, 0.8507, 0.4062, 0.8896, 0.375, 0.8896, 0.375, 0.8507, 0.4375, 0.8507, 0.4375, 0.8896, 0.4062, 0.8896, 0.4062, 0.8507, 0.4688, 0.8507, 0.4688, 0.8896, 0.4375, 0.8896, 0.4375, 0.8507, 0.5, 0.8507, 0.5, 0.8896, 0.4688, 0.8896, 0.4688, 0.8507, 0.5312, 0.8507, 0.5312, 0.8896, 0.5, 0.8896, 0.5, 0.8507, 0.5625, 0.8507, 0.5625, 0.8896, 0.5312, 0.8896, 0.5312, 0.8507, 0.5938, 0.8507, 0.5938, 0.8896, 0.5625, 0.8896, 0.5625, 0.8507, 0.625, 0.8507, 0.625, 0.8896, 0.5938, 0.8896, 0.5938, 0.8507, 0.6562, 0.8507, 0.6562, 0.8896, 0.625, 0.8896, 0.625, 0.8507, 0.6875, 0.8507, 0.6875, 0.8896, 0.6562, 0.8896, 0.6562, 0.8507, 0.7188, 0.8507, 0.7188, 0.8896, 0.6875, 0.8896, 0.6875, 0.8507, 0.75, 0.8507, 0.75, 0.8896, 0.7188, 0.8896, 0.7188, 0.8507, 0.7812, 0.8507, 0.7812, 0.8896, 0.75, 0.8896, 0.75, 0.8507, 0.8125, 0.8507, 0.8125, 0.8896, 0.7812, 0.8896, 0.7812, 0.8507, 0.8438, 0.8507, 0.8438, 0.8896, 0.8125, 0.8896, 0.8125, 0.8507, 0.875, 0.8507, 0.875, 0.8896, 0.8438, 0.8896, 0.8438, 0.8507, 0.9062, 0.8507, 0.9062, 0.8896, 0.875, 0.8896, 0.875, 0.8507, 0.9375, 0.8507, 0.9375, 0.8896, 0.9062, 0.8896, 0.9062, 0.8507, 0.9687, 0.8507, 0.9688, 0.8896, 0.9375, 0.8896, 0.9375, 0.8507, 1.0, 0.8507, 1.0, 0.8896, 0.9688, 0.8896, 0.9687, 0.8507, 1.0, 0.5, 1.0, 0.8507, 0.9687, 0.8507, 0.9688, 0.5, 0.9688, 0.5, 0.9687, 0.8507, 0.9375, 0.8507, 0.9375, 0.5, 0.9375, 0.5, 0.9375, 0.8507, 0.9062, 0.8507, 0.9062, 0.5, 0.9062, 0.5, 0.9062, 0.8507, 0.875, 0.8507, 0.875, 0.5, 0.875, 0.5, 0.875, 0.8507, 0.8438, 0.8507, 0.8438, 0.5, 0.8438, 0.5, 0.8438, 0.8507, 0.8125, 0.8507, 0.8125, 0.5, 0.8125, 0.5, 0.8125, 0.8507, 0.7812, 0.8507, 0.7812, 0.5, 0.7812, 0.5, 0.7812, 0.8507, 0.75, 0.8507, 0.75, 0.5, 0.75, 0.5, 0.75, 0.8507, 0.7188, 0.8507, 0.7188, 0.5, 0.7188, 0.5, 0.7188, 0.8507, 0.6875, 0.8507, 0.6875, 0.5, 0.6875, 0.5, 0.6875, 0.8507, 0.6562, 0.8507, 0.6562, 0.5, 0.6562, 0.5, 0.6562, 0.8507, 0.625, 0.8507, 0.625, 0.5, 0.625, 0.5, 0.625, 0.8507, 0.5938, 0.8507, 0.5938, 0.5, 0.5938, 0.5, 0.5938, 0.8507, 0.5625, 0.8507, 0.5625, 0.5, 0.5625, 0.5, 0.5625, 0.8507, 0.5312, 0.8507, 0.5312, 0.5, 0.5312, 0.5, 0.5312, 0.8507, 0.5, 0.8507, 0.5, 0.5, 0.5, 0.5, 0.5, 0.8507, 0.4688, 0.8507, 0.4688, 0.5, 0.4688, 0.5, 0.4688, 0.8507, 0.4375, 0.8507, 0.4375, 0.5, 0.4375, 0.5, 0.4375, 0.8507, 0.4062, 0.8507, 0.4062, 0.5, 0.4062, 0.5, 0.4062, 0.8507, 0.375, 0.8507, 0.375, 0.5, 0.375, 0.5, 0.375, 0.8507, 0.3438, 0.8507, 0.3438, 0.5, 0.3438, 0.5, 0.3438, 0.8507, 0.3125, 0.8507, 0.3125, 0.5, 0.3125, 0.5, 0.3125, 0.8507, 0.2812, 0.8507, 0.2812, 0.5, 0.2812, 0.5, 0.2812, 0.8507, 0.25, 0.8507, 0.25, 0.5, 0.25, 0.5, 0.25, 0.8507, 0.2188, 0.8507, 0.2188, 0.5, 0.2188, 0.5, 0.2188, 0.8507, 0.1875, 0.8507, 0.1875, 0.5, 0.1875, 0.5, 0.1875, 0.8507, 0.1562, 0.8507, 0.1562, 0.5, 0.1562, 0.5, 0.1562, 0.8507, 0.125, 0.8507, 0.125, 0.5, 0.125, 0.5, 0.125, 0.8507, 0.09375, 0.8507, 0.09375, 0.5, 0.09375, 0.5, 0.09375, 0.8507, 0.0625, 0.8507, 0.0625, 0.5, 0.0625, 0.5, 0.0625, 0.8507, 0.03125, 0.8507, 0.03125, 0.5, 0.03125, 0.5, 0.03125, 0.8507, 0.0, 0.8507, 0.0, 0.5])
me_cylinder_002.update()
me_cube_002 = bpy.data.meshes.new('Cube.002')
me_cube_002.from_pydata([(-1.0, -1.0, -1.0), (-1.0, -1.0, 1.0), (-1.0, 1.0, -1.0), (-1.0, 1.0, 1.0), (1.0, -1.0, -1.0), (1.0, -1.0, 1.0), (1.0, 1.0, -1.0), (1.0, 1.0, 1.0), (-1.0, -1.407, 2.67e-08), (-1.0, 1.0, 0.0), (1.0, 1.0, 0.0), (1.0, -1.407, 2.67e-08)], [], [(8, 1, 3, 9), (9, 3, 7, 10), (10, 7, 5, 11), (11, 5, 1, 8), (2, 6, 4, 0), (7, 3, 1, 5), (4, 11, 8, 0), (6, 10, 11, 4), (2, 9, 10, 6), (0, 8, 9, 2)])
_uv = me_cube_002.uv_layers.new(name='UVMap')
_uv.uv.foreach_set('vector', [0.5, 0.0, 0.625, 0.0, 0.625, 0.25, 0.5, 0.25, 0.5, 0.25, 0.625, 0.25, 0.625, 0.5, 0.5, 0.5, 0.5, 0.5, 0.625, 0.5, 0.625, 0.75, 0.5, 0.75, 0.5, 0.75, 0.625, 0.75, 0.625, 1.0, 0.5, 1.0, 0.125, 0.5, 0.375, 0.5, 0.375, 0.75, 0.125, 0.75, 0.625, 0.5, 0.875, 0.5, 0.875, 0.75, 0.625, 0.75, 0.375, 0.75, 0.5, 0.75, 0.5, 1.0, 0.375, 1.0, 0.375, 0.5, 0.5, 0.5, 0.5, 0.75, 0.375, 0.75, 0.375, 0.25, 0.5, 0.25, 0.5, 0.5, 0.375, 0.5, 0.375, 0.0, 0.5, 0.0, 0.5, 0.25, 0.375, 0.25])
me_cube_002.update()

# ---- objects
ob_cube_001 = bpy.data.objects.new('Cube.001', me_cube_001)
ob_cylinder_001 = bpy.data.objects.new('Cylinder.001', me_cylinder_001)
ob_cylinder_002 = bpy.data.objects.new('Cylinder.002', me_cylinder_002)
ob_cube_002 = bpy.data.objects.new('Cube.002', me_cube_002)

# ---- transforms, parenting, visibility, modifiers, constraints
ob_cube_001.location = (-0.0001189, 0.0001133, -0.04169)
ob_cube_001.rotation_euler = (1.571, 0.0, 0.0)
ob_cube_001.scale = (0.0075, 0.045, 0.0175)
ob_cylinder_001.location = (0.0, 0.0, 0.0)
ob_cylinder_001.scale = (0.02613, 0.02613, 0.08333)
ob_cylinder_002.location = (0.0, 0.0, 0.0)
ob_cylinder_002.scale = (0.02284, 0.02284, 0.07283)
ob_cube_002.location = (0.01809, 0.0001133, -0.003885)
ob_cube_002.rotation_euler = (1.571, 0.0, 0.0)
ob_cube_002.scale = (0.01, 0.015, 0.01)

# ---- collection membership
col_collection.objects.link(ob_cube_001)
col_collection.objects.link(ob_cylinder_001)
col_collection.objects.link(ob_cylinder_002)
col_collection.objects.link(ob_cube_002)

# ---- scene / render settings (as saved in the file)
scene.frame_start = 1; scene.frame_end = 250; scene.frame_set(1)
scene.render.engine = 'BLENDER_EEVEE_NEXT'
scene.cycles.sampling_pattern = 'TABULATED_SOBOL'
scene.eevee.ray_tracing_options.trace_max_roughness = 0.0
bpy.context.view_layer.update()

# ---- added for rendering (the .blend has no active camera and no usable light): camera, sun
cam_auto = bpy.data.cameras.new('AutoCamera')
cam_auto.lens = 50.0
cam_auto.sensor_width = 36.0
cam_auto.clip_end = 1000.0
ob_auto_camera = bpy.data.objects.new('AutoCamera', cam_auto)
scene.collection.objects.link(ob_auto_camera)
ob_auto_camera.location = (0.185045, -0.222054, 0.148494)
ob_auto_camera.rotation_euler = (1.09748, -7.21219e-08, 0.694738)
scene.camera = ob_auto_camera
light_auto_sun = bpy.data.lights.new('AutoSun', 'SUN')
light_auto_sun.energy = 3.0
light_auto_sun.angle = 0.0523599
ob_auto_sun = bpy.data.objects.new('AutoSun', light_auto_sun)
scene.collection.objects.link(ob_auto_sun)
ob_auto_sun.rotation_euler = (0.872665, 0.174533, 0.523599)
bpy.context.view_layer.update()
